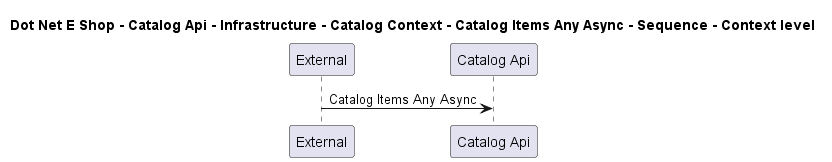

The diagram above was rendered by PlantUML. Its source (embedded in the PNG):
@startuml

title Dot Net E Shop - Catalog Api - Infrastructure - Catalog Context - Catalog Items Any Async - Sequence - Context level

participant "External" as C4InterFlow.SoftwareSystems.ExternalSystem
participant "Catalog Api" as DotNetEShop.SoftwareSystems.CatalogApi

C4InterFlow.SoftwareSystems.ExternalSystem -> DotNetEShop.SoftwareSystems.CatalogApi : Catalog Items Any Async


@enduml